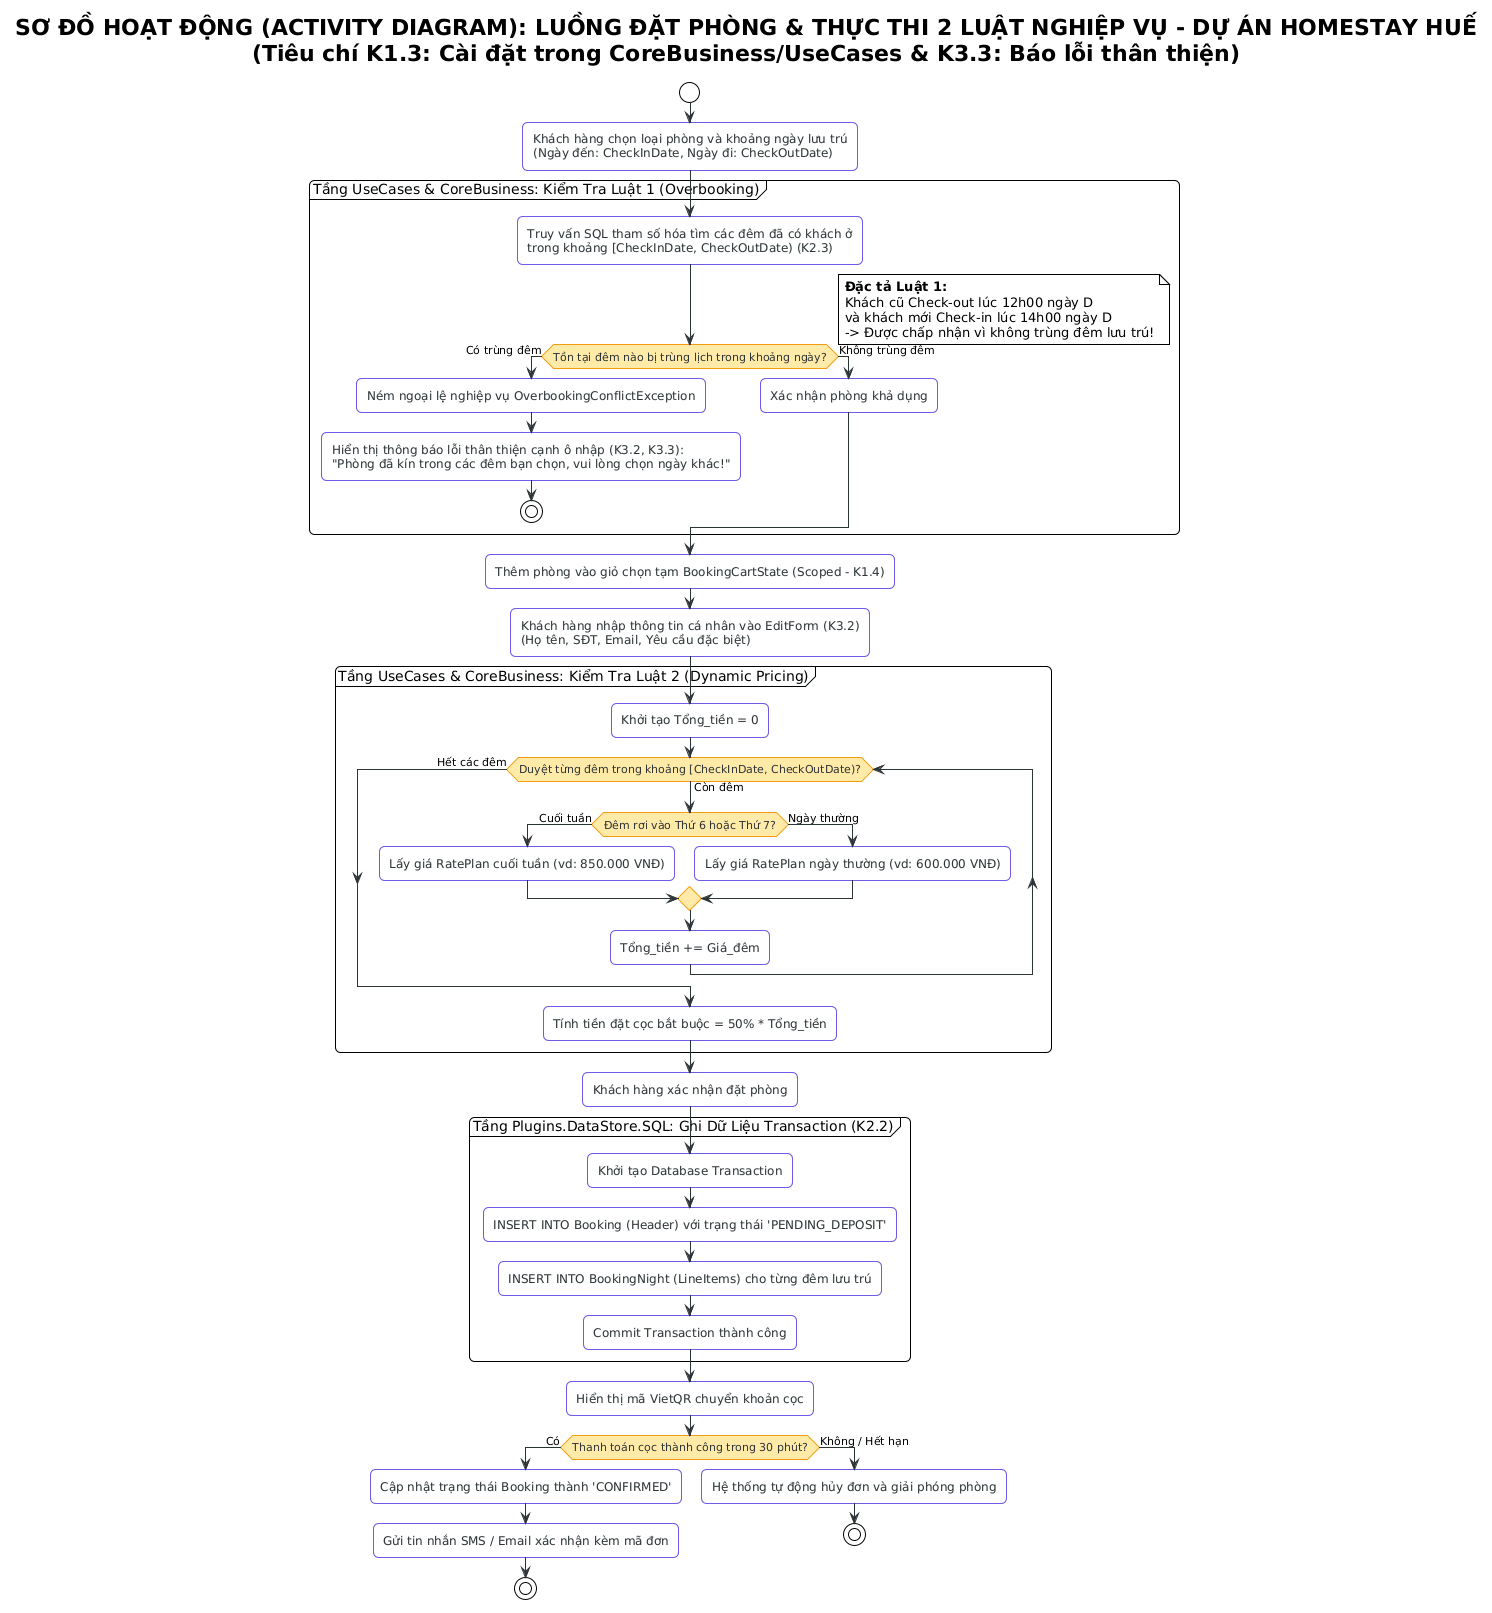

The diagram above was rendered by PlantUML. Its source (embedded in the PNG):
@startuml
!theme plain
skinparam backgroundColor #FFFFFF
skinparam defaultFontName "Segoe UI", Arial, sans-serif
skinparam roundcorner 10
skinparam shadowing false

skinparam activity {
    BackgroundColor #F8F9FA
    BorderColor #6C5CE7
    FontColor #2D3436
    DiamondBackgroundColor #FFEAA7
    DiamondBorderColor #F39C12
    ArrowColor #2D3436
}

title SƠ ĐỒ HOẠT ĐỘNG (ACTIVITY DIAGRAM): LUỒNG ĐẶT PHÒNG & THỰC THI 2 LUẬT NGHIỆP VỤ - DỰ ÁN HOMESTAY HUẾ\n(Tiêu chí K1.3: Cài đặt trong CoreBusiness/UseCases & K3.3: Báo lỗi thân thiện)

start

:Khách hàng chọn loại phòng và khoảng ngày lưu trú\n(Ngày đến: CheckInDate, Ngày đi: CheckOutDate);

partition "Tầng UseCases & CoreBusiness: Kiểm Tra Luật 1 (Overbooking)" {
    :Truy vấn SQL tham số hóa tìm các đêm đã có khách ở\ntrong khoảng [CheckInDate, CheckOutDate) (K2.3);
    
    if (Tồn tại đêm nào bị trùng lịch trong khoảng ngày?) then (Có trùng đêm)
        :Ném ngoại lệ nghiệp vụ OverbookingConflictException;
        :Hiển thị thông báo lỗi thân thiện cạnh ô nhập (K3.2, K3.3):\n"Phòng đã kín trong các đêm bạn chọn, vui lòng chọn ngày khác!";
        stop
    else (Không trùng đêm)
        note right
          <b>Đặc tả Luật 1:</b>
          Khách cũ Check-out lúc 12h00 ngày D
          và khách mới Check-in lúc 14h00 ngày D
          -> Được chấp nhận vì không trùng đêm lưu trú!
        end note
        :Xác nhận phòng khả dụng;
    endif
}

:Thêm phòng vào giỏ chọn tạm BookingCartState (Scoped - K1.4);

:Khách hàng nhập thông tin cá nhân vào EditForm (K3.2)\n(Họ tên, SĐT, Email, Yêu cầu đặc biệt);

partition "Tầng UseCases & CoreBusiness: Kiểm Tra Luật 2 (Dynamic Pricing)" {
    :Khởi tạo Tổng_tiền = 0;
    while (Duyệt từng đêm trong khoảng [CheckInDate, CheckOutDate)?) is (Còn đêm)
        if (Đêm rơi vào Thứ 6 hoặc Thứ 7?) then (Cuối tuần)
            :Lấy giá RatePlan cuối tuần (vd: 850.000 VNĐ);
        else (Ngày thường)
            :Lấy giá RatePlan ngày thường (vd: 600.000 VNĐ);
        endif
        :Tổng_tiền += Giá_đêm;
    endwhile (Hết các đêm)
    :Tính tiền đặt cọc bắt buộc = 50% * Tổng_tiền;
}

:Khách hàng xác nhận đặt phòng;

partition "Tầng Plugins.DataStore.SQL: Ghi Dữ Liệu Transaction (K2.2)" {
    :Khởi tạo Database Transaction;
    :INSERT INTO Booking (Header) với trạng thái 'PENDING_DEPOSIT';
    :INSERT INTO BookingNight (LineItems) cho từng đêm lưu trú;
    :Commit Transaction thành công;
}

:Hiển thị mã VietQR chuyển khoản cọc;

if (Thanh toán cọc thành công trong 30 phút?) then (Có)
    :Cập nhật trạng thái Booking thành 'CONFIRMED';
    :Gửi tin nhắn SMS / Email xác nhận kèm mã đơn;
    stop
else (Không / Hết hạn)
    :Hệ thống tự động hủy đơn và giải phóng phòng;
    stop
endif

@enduml